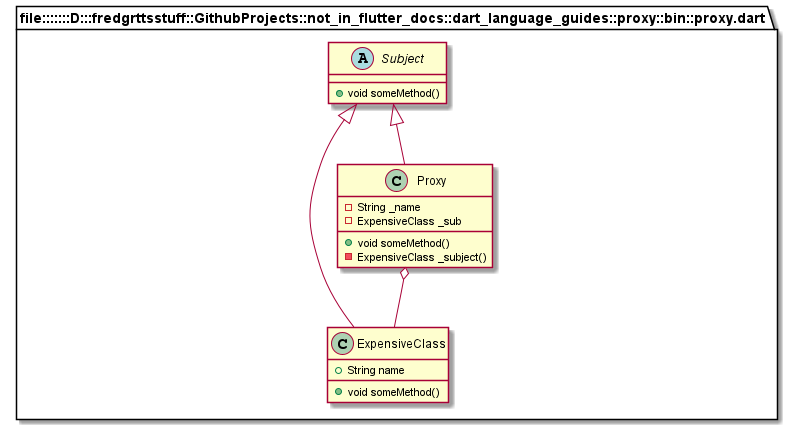

The diagram above was rendered by PlantUML. Its source (embedded in the PNG):
@startuml
set namespaceSeparator ::

abstract class "file:::::::D:::fredgrttsstuff::GithubProjects::not_in_flutter_docs::dart_language_guides::proxy::bin::proxy.dart::Subject" {
  +void someMethod()
}

class "file:::::::D:::fredgrttsstuff::GithubProjects::not_in_flutter_docs::dart_language_guides::proxy::bin::proxy.dart::ExpensiveClass" {
  +String name
  +void someMethod()
}

"file:::::::D:::fredgrttsstuff::GithubProjects::not_in_flutter_docs::dart_language_guides::proxy::bin::proxy.dart::Subject" <|-- "file:::::::D:::fredgrttsstuff::GithubProjects::not_in_flutter_docs::dart_language_guides::proxy::bin::proxy.dart::ExpensiveClass"

class "file:::::::D:::fredgrttsstuff::GithubProjects::not_in_flutter_docs::dart_language_guides::proxy::bin::proxy.dart::Proxy" {
  -String _name
  -ExpensiveClass _sub
  +void someMethod()
  -ExpensiveClass _subject()
}

"file:::::::D:::fredgrttsstuff::GithubProjects::not_in_flutter_docs::dart_language_guides::proxy::bin::proxy.dart::Proxy" o-- "file:::::::D:::fredgrttsstuff::GithubProjects::not_in_flutter_docs::dart_language_guides::proxy::bin::proxy.dart::ExpensiveClass"
"file:::::::D:::fredgrttsstuff::GithubProjects::not_in_flutter_docs::dart_language_guides::proxy::bin::proxy.dart::Subject" <|-- "file:::::::D:::fredgrttsstuff::GithubProjects::not_in_flutter_docs::dart_language_guides::proxy::bin::proxy.dart::Proxy"


@enduml